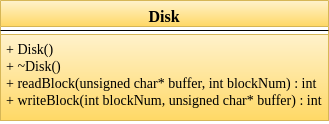

The diagram above was exported from draw.io. Its source (the exported page's mxGraphModel, read from the mxfile embedded in the PNG):
<mxGraphModel dx="809" dy="487" grid="1" gridSize="10" guides="1" tooltips="1" connect="1" arrows="1" fold="1" page="1" pageScale="1" pageWidth="850" pageHeight="1100" math="0" shadow="0">
  <root>
    <mxCell id="0" />
    <mxCell id="1" parent="0" />
    <mxCell id="Jp7zzAXdNmjKxu2AU0oh-18" value="Disk" style="swimlane;fontStyle=1;align=center;verticalAlign=top;childLayout=stackLayout;horizontal=1;startSize=26;horizontalStack=0;resizeParent=1;resizeParentMax=0;resizeLast=0;collapsible=1;marginBottom=0;fontFamily=Times New Roman;fontSize=16;fillColor=#fff2cc;strokeColor=#d6b656;gradientColor=#ffd966;" parent="1" vertex="1">
      <mxGeometry x="102" y="538" width="328" height="120" as="geometry" />
    </mxCell>
    <mxCell id="Jp7zzAXdNmjKxu2AU0oh-19" value="" style="line;strokeWidth=1;fillColor=none;align=left;verticalAlign=middle;spacingTop=-1;spacingLeft=3;spacingRight=3;rotatable=0;labelPosition=right;points=[];portConstraint=eastwest;" parent="Jp7zzAXdNmjKxu2AU0oh-18" vertex="1">
      <mxGeometry y="26" width="328" height="8" as="geometry" />
    </mxCell>
    <mxCell id="Jp7zzAXdNmjKxu2AU0oh-20" value="+ Disk()&#10;+ ~Disk()&#10;+ readBlock(unsigned char* buffer, int blockNum) : int&#10;+ writeBlock(int blockNum, unsigned char* buffer) : int&#10;" style="text;strokeColor=#d6b656;fillColor=#fff2cc;align=left;verticalAlign=top;spacingLeft=4;spacingRight=4;overflow=hidden;rotatable=0;points=[[0,0.5],[1,0.5]];portConstraint=eastwest;gradientColor=#ffd966;fontFamily=Times New Roman;fontSize=14;" parent="Jp7zzAXdNmjKxu2AU0oh-18" vertex="1">
      <mxGeometry y="34" width="328" height="86" as="geometry" />
    </mxCell>
  </root>
</mxGraphModel>